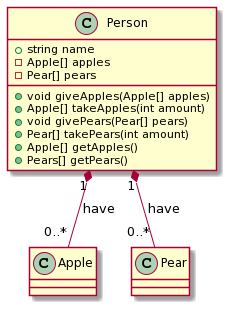

The diagram above was rendered by PlantUML. Its source (embedded in the PNG):
@startuml
class Person {
    + string name 
    - Apple[] apples
    - Pear[] pears
    + void giveApples(Apple[] apples)
    + Apple[] takeApples(int amount)
    + void givePears(Pear[] pears)
    + Pear[] takePears(int amount)
    + Apple[] getApples()
    + Pears[] getPears()
}
class Apple {}
class Pear {}

Person "1" *-- "0..*" Apple: have
Person "1" *-- "0..*" Pear: have
@enduml